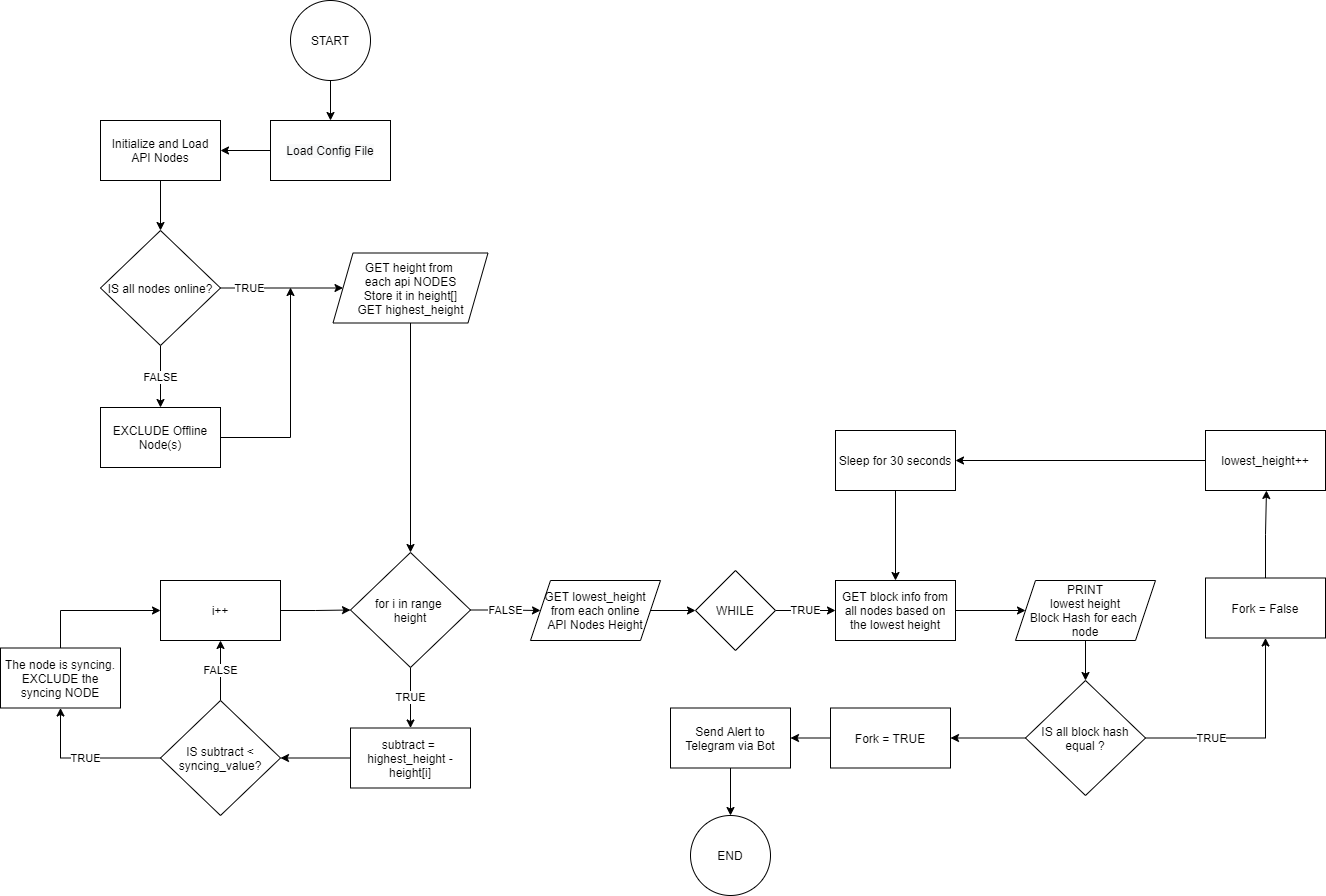

The diagram above was exported from draw.io. Its source (the exported page's mxGraphModel, read from the mxfile embedded in the PNG):
<mxGraphModel dx="1560" dy="1915" grid="1" gridSize="10" guides="1" tooltips="1" connect="1" arrows="1" fold="1" page="1" pageScale="1" pageWidth="850" pageHeight="1100" math="0" shadow="0">
  <root>
    <mxCell id="cN9RvYqjpKzYhTbEWdpT-0" />
    <mxCell id="cN9RvYqjpKzYhTbEWdpT-1" parent="cN9RvYqjpKzYhTbEWdpT-0" />
    <mxCell id="rU6m7fG4hbthlnVTB97_-29" value="" style="edgeStyle=orthogonalEdgeStyle;rounded=0;orthogonalLoop=1;jettySize=auto;html=1;" edge="1" parent="cN9RvYqjpKzYhTbEWdpT-1" source="RtjkXjDVwDxHmiMZcHiB-1" target="rU6m7fG4hbthlnVTB97_-28">
      <mxGeometry relative="1" as="geometry" />
    </mxCell>
    <mxCell id="RtjkXjDVwDxHmiMZcHiB-1" value="START" style="ellipse;whiteSpace=wrap;html=1;aspect=fixed;" vertex="1" parent="cN9RvYqjpKzYhTbEWdpT-1">
      <mxGeometry x="290" y="-50" width="80" height="80" as="geometry" />
    </mxCell>
    <mxCell id="rU6m7fG4hbthlnVTB97_-5" style="edgeStyle=orthogonalEdgeStyle;rounded=0;orthogonalLoop=1;jettySize=auto;html=1;exitX=0.5;exitY=1;exitDx=0;exitDy=0;entryX=0.5;entryY=0;entryDx=0;entryDy=0;" edge="1" parent="cN9RvYqjpKzYhTbEWdpT-1" source="RtjkXjDVwDxHmiMZcHiB-3" target="rU6m7fG4hbthlnVTB97_-4">
      <mxGeometry relative="1" as="geometry" />
    </mxCell>
    <mxCell id="RtjkXjDVwDxHmiMZcHiB-3" value="Initialize and Load&lt;br&gt;API Nodes" style="rounded=0;whiteSpace=wrap;html=1;" vertex="1" parent="cN9RvYqjpKzYhTbEWdpT-1">
      <mxGeometry x="100" y="70" width="120" height="60" as="geometry" />
    </mxCell>
    <mxCell id="rU6m7fG4hbthlnVTB97_-14" style="edgeStyle=orthogonalEdgeStyle;rounded=0;orthogonalLoop=1;jettySize=auto;html=1;exitX=0.5;exitY=1;exitDx=0;exitDy=0;entryX=0.5;entryY=0;entryDx=0;entryDy=0;" edge="1" parent="cN9RvYqjpKzYhTbEWdpT-1" source="RtjkXjDVwDxHmiMZcHiB-7" target="rU6m7fG4hbthlnVTB97_-13">
      <mxGeometry relative="1" as="geometry" />
    </mxCell>
    <mxCell id="RtjkXjDVwDxHmiMZcHiB-7" value="GET height from &lt;br&gt;each api NODES&lt;br&gt;Store it in height[]&lt;br&gt;GET highest_height" style="shape=parallelogram;perimeter=parallelogramPerimeter;whiteSpace=wrap;html=1;fixedSize=1;" vertex="1" parent="cN9RvYqjpKzYhTbEWdpT-1">
      <mxGeometry x="332.5" y="202.5" width="155" height="70" as="geometry" />
    </mxCell>
    <mxCell id="RtjkXjDVwDxHmiMZcHiB-8" value="TRUE" style="edgeStyle=orthogonalEdgeStyle;rounded=0;orthogonalLoop=1;jettySize=auto;html=1;exitX=1;exitY=0.5;exitDx=0;exitDy=0;" edge="1" parent="cN9RvYqjpKzYhTbEWdpT-1" source="RtjkXjDVwDxHmiMZcHiB-9" target="RtjkXjDVwDxHmiMZcHiB-11">
      <mxGeometry relative="1" as="geometry">
        <mxPoint x="795" y="560" as="sourcePoint" />
      </mxGeometry>
    </mxCell>
    <mxCell id="RtjkXjDVwDxHmiMZcHiB-9" value="WHILE" style="rhombus;whiteSpace=wrap;html=1;" vertex="1" parent="cN9RvYqjpKzYhTbEWdpT-1">
      <mxGeometry x="695" y="520" width="80" height="80" as="geometry" />
    </mxCell>
    <mxCell id="RtjkXjDVwDxHmiMZcHiB-10" style="edgeStyle=orthogonalEdgeStyle;rounded=0;orthogonalLoop=1;jettySize=auto;html=1;exitX=1;exitY=0.5;exitDx=0;exitDy=0;entryX=0;entryY=0.5;entryDx=0;entryDy=0;" edge="1" parent="cN9RvYqjpKzYhTbEWdpT-1" source="RtjkXjDVwDxHmiMZcHiB-11" target="RtjkXjDVwDxHmiMZcHiB-13">
      <mxGeometry relative="1" as="geometry">
        <mxPoint x="995" y="560" as="targetPoint" />
      </mxGeometry>
    </mxCell>
    <mxCell id="RtjkXjDVwDxHmiMZcHiB-11" value="GET block info from all nodes based on the lowest height" style="rounded=0;whiteSpace=wrap;html=1;" vertex="1" parent="cN9RvYqjpKzYhTbEWdpT-1">
      <mxGeometry x="835" y="530" width="120" height="60" as="geometry" />
    </mxCell>
    <mxCell id="WtyPqNJ2yMORWWU6rytj-13" style="edgeStyle=orthogonalEdgeStyle;rounded=0;orthogonalLoop=1;jettySize=auto;html=1;exitX=0.5;exitY=1;exitDx=0;exitDy=0;entryX=0.5;entryY=0;entryDx=0;entryDy=0;" edge="1" parent="cN9RvYqjpKzYhTbEWdpT-1" source="RtjkXjDVwDxHmiMZcHiB-13" target="RtjkXjDVwDxHmiMZcHiB-16">
      <mxGeometry relative="1" as="geometry" />
    </mxCell>
    <mxCell id="RtjkXjDVwDxHmiMZcHiB-13" value="PRINT&lt;br&gt;lowest height&lt;br&gt;Block Hash for each &lt;br&gt;node" style="shape=parallelogram;perimeter=parallelogramPerimeter;whiteSpace=wrap;html=1;fixedSize=1;" vertex="1" parent="cN9RvYqjpKzYhTbEWdpT-1">
      <mxGeometry x="1015" y="530" width="140" height="60" as="geometry" />
    </mxCell>
    <mxCell id="WtyPqNJ2yMORWWU6rytj-22" value="TRUE" style="edgeStyle=orthogonalEdgeStyle;rounded=0;orthogonalLoop=1;jettySize=auto;html=1;exitX=1;exitY=0.5;exitDx=0;exitDy=0;entryX=0.5;entryY=1;entryDx=0;entryDy=0;" edge="1" parent="cN9RvYqjpKzYhTbEWdpT-1" source="RtjkXjDVwDxHmiMZcHiB-16" target="RtjkXjDVwDxHmiMZcHiB-18">
      <mxGeometry x="-0.3915" relative="1" as="geometry">
        <mxPoint x="-1" as="offset" />
      </mxGeometry>
    </mxCell>
    <mxCell id="rU6m7fG4hbthlnVTB97_-31" style="edgeStyle=orthogonalEdgeStyle;rounded=0;orthogonalLoop=1;jettySize=auto;html=1;exitX=0;exitY=0.5;exitDx=0;exitDy=0;entryX=1;entryY=0.5;entryDx=0;entryDy=0;" edge="1" parent="cN9RvYqjpKzYhTbEWdpT-1" source="RtjkXjDVwDxHmiMZcHiB-16" target="RtjkXjDVwDxHmiMZcHiB-20">
      <mxGeometry relative="1" as="geometry" />
    </mxCell>
    <mxCell id="RtjkXjDVwDxHmiMZcHiB-16" value="IS all block hash equal ?" style="rhombus;whiteSpace=wrap;html=1;" vertex="1" parent="cN9RvYqjpKzYhTbEWdpT-1">
      <mxGeometry x="1025" y="630" width="120" height="115" as="geometry" />
    </mxCell>
    <mxCell id="WtyPqNJ2yMORWWU6rytj-23" style="edgeStyle=orthogonalEdgeStyle;rounded=0;orthogonalLoop=1;jettySize=auto;html=1;exitX=0.5;exitY=0;exitDx=0;exitDy=0;entryX=0.508;entryY=1;entryDx=0;entryDy=0;entryPerimeter=0;" edge="1" parent="cN9RvYqjpKzYhTbEWdpT-1" source="RtjkXjDVwDxHmiMZcHiB-18" target="RtjkXjDVwDxHmiMZcHiB-22">
      <mxGeometry relative="1" as="geometry">
        <mxPoint x="1101" y="465" as="targetPoint" />
      </mxGeometry>
    </mxCell>
    <mxCell id="RtjkXjDVwDxHmiMZcHiB-18" value="Fork = False" style="rounded=0;whiteSpace=wrap;html=1;" vertex="1" parent="cN9RvYqjpKzYhTbEWdpT-1">
      <mxGeometry x="1205" y="527.5" width="120" height="60" as="geometry" />
    </mxCell>
    <mxCell id="rU6m7fG4hbthlnVTB97_-32" style="edgeStyle=orthogonalEdgeStyle;rounded=0;orthogonalLoop=1;jettySize=auto;html=1;exitX=0;exitY=0.5;exitDx=0;exitDy=0;entryX=1;entryY=0.5;entryDx=0;entryDy=0;" edge="1" parent="cN9RvYqjpKzYhTbEWdpT-1" source="RtjkXjDVwDxHmiMZcHiB-20" target="RtjkXjDVwDxHmiMZcHiB-26">
      <mxGeometry relative="1" as="geometry" />
    </mxCell>
    <mxCell id="RtjkXjDVwDxHmiMZcHiB-20" value="Fork = TRUE" style="rounded=0;whiteSpace=wrap;html=1;" vertex="1" parent="cN9RvYqjpKzYhTbEWdpT-1">
      <mxGeometry x="830" y="657.5" width="120" height="60" as="geometry" />
    </mxCell>
    <mxCell id="WtyPqNJ2yMORWWU6rytj-26" style="edgeStyle=orthogonalEdgeStyle;rounded=0;orthogonalLoop=1;jettySize=auto;html=1;exitX=0;exitY=0.5;exitDx=0;exitDy=0;" edge="1" parent="cN9RvYqjpKzYhTbEWdpT-1" source="RtjkXjDVwDxHmiMZcHiB-22" target="RtjkXjDVwDxHmiMZcHiB-24">
      <mxGeometry relative="1" as="geometry" />
    </mxCell>
    <mxCell id="RtjkXjDVwDxHmiMZcHiB-22" value="lowest_height++" style="rounded=0;whiteSpace=wrap;html=1;" vertex="1" parent="cN9RvYqjpKzYhTbEWdpT-1">
      <mxGeometry x="1205" y="380" width="120" height="60" as="geometry" />
    </mxCell>
    <mxCell id="WtyPqNJ2yMORWWU6rytj-27" style="edgeStyle=orthogonalEdgeStyle;rounded=0;orthogonalLoop=1;jettySize=auto;html=1;exitX=0.5;exitY=1;exitDx=0;exitDy=0;entryX=0.5;entryY=0;entryDx=0;entryDy=0;" edge="1" parent="cN9RvYqjpKzYhTbEWdpT-1" source="RtjkXjDVwDxHmiMZcHiB-24" target="RtjkXjDVwDxHmiMZcHiB-11">
      <mxGeometry relative="1" as="geometry" />
    </mxCell>
    <mxCell id="RtjkXjDVwDxHmiMZcHiB-24" value="Sleep for 30 seconds" style="rounded=0;whiteSpace=wrap;html=1;" vertex="1" parent="cN9RvYqjpKzYhTbEWdpT-1">
      <mxGeometry x="835" y="380" width="120" height="60" as="geometry" />
    </mxCell>
    <mxCell id="rU6m7fG4hbthlnVTB97_-33" style="edgeStyle=orthogonalEdgeStyle;rounded=0;orthogonalLoop=1;jettySize=auto;html=1;exitX=0.5;exitY=1;exitDx=0;exitDy=0;entryX=0.5;entryY=0;entryDx=0;entryDy=0;" edge="1" parent="cN9RvYqjpKzYhTbEWdpT-1" source="RtjkXjDVwDxHmiMZcHiB-26" target="RtjkXjDVwDxHmiMZcHiB-27">
      <mxGeometry relative="1" as="geometry" />
    </mxCell>
    <mxCell id="RtjkXjDVwDxHmiMZcHiB-26" value="Send Alert to Telegram via Bot" style="rounded=0;whiteSpace=wrap;html=1;" vertex="1" parent="cN9RvYqjpKzYhTbEWdpT-1">
      <mxGeometry x="670" y="657.5" width="120" height="60" as="geometry" />
    </mxCell>
    <mxCell id="RtjkXjDVwDxHmiMZcHiB-27" value="END" style="ellipse;whiteSpace=wrap;html=1;aspect=fixed;" vertex="1" parent="cN9RvYqjpKzYhTbEWdpT-1">
      <mxGeometry x="690" y="765" width="80" height="80" as="geometry" />
    </mxCell>
    <mxCell id="CdYFTLeDFzuX_iwA0WQu-2" style="edgeStyle=orthogonalEdgeStyle;rounded=0;orthogonalLoop=1;jettySize=auto;html=1;exitX=1;exitY=0.5;exitDx=0;exitDy=0;entryX=0;entryY=0.5;entryDx=0;entryDy=0;" edge="1" parent="cN9RvYqjpKzYhTbEWdpT-1" source="rU6m7fG4hbthlnVTB97_-0" target="RtjkXjDVwDxHmiMZcHiB-9">
      <mxGeometry relative="1" as="geometry">
        <mxPoint x="655" y="560" as="sourcePoint" />
      </mxGeometry>
    </mxCell>
    <mxCell id="rU6m7fG4hbthlnVTB97_-0" value="GET lowest_height&lt;br&gt;from each online&lt;br&gt;API Nodes Height" style="shape=parallelogram;perimeter=parallelogramPerimeter;whiteSpace=wrap;html=1;fixedSize=1;" vertex="1" parent="cN9RvYqjpKzYhTbEWdpT-1">
      <mxGeometry x="530" y="530" width="130" height="60" as="geometry" />
    </mxCell>
    <mxCell id="rU6m7fG4hbthlnVTB97_-6" value="TRUE" style="edgeStyle=orthogonalEdgeStyle;rounded=0;orthogonalLoop=1;jettySize=auto;html=1;exitX=1;exitY=0.5;exitDx=0;exitDy=0;entryX=0;entryY=0.5;entryDx=0;entryDy=0;" edge="1" parent="cN9RvYqjpKzYhTbEWdpT-1" source="rU6m7fG4hbthlnVTB97_-4" target="RtjkXjDVwDxHmiMZcHiB-7">
      <mxGeometry x="-0.5019" relative="1" as="geometry">
        <mxPoint x="330" y="238" as="targetPoint" />
        <mxPoint x="-1" as="offset" />
      </mxGeometry>
    </mxCell>
    <mxCell id="rU6m7fG4hbthlnVTB97_-8" value="FALSE" style="edgeStyle=orthogonalEdgeStyle;rounded=0;orthogonalLoop=1;jettySize=auto;html=1;exitX=0.5;exitY=1;exitDx=0;exitDy=0;entryX=0.5;entryY=0;entryDx=0;entryDy=0;" edge="1" parent="cN9RvYqjpKzYhTbEWdpT-1" source="rU6m7fG4hbthlnVTB97_-4" target="rU6m7fG4hbthlnVTB97_-7">
      <mxGeometry relative="1" as="geometry" />
    </mxCell>
    <mxCell id="rU6m7fG4hbthlnVTB97_-4" value="IS all nodes online?" style="rhombus;whiteSpace=wrap;html=1;" vertex="1" parent="cN9RvYqjpKzYhTbEWdpT-1">
      <mxGeometry x="100" y="180" width="120" height="115" as="geometry" />
    </mxCell>
    <mxCell id="rU6m7fG4hbthlnVTB97_-9" style="edgeStyle=orthogonalEdgeStyle;rounded=0;orthogonalLoop=1;jettySize=auto;html=1;exitX=1;exitY=0.5;exitDx=0;exitDy=0;" edge="1" parent="cN9RvYqjpKzYhTbEWdpT-1" source="rU6m7fG4hbthlnVTB97_-7">
      <mxGeometry relative="1" as="geometry">
        <mxPoint x="290" y="237" as="targetPoint" />
        <Array as="points">
          <mxPoint x="290" y="387" />
        </Array>
      </mxGeometry>
    </mxCell>
    <mxCell id="rU6m7fG4hbthlnVTB97_-7" value="EXCLUDE Offline Node(s)" style="rounded=0;whiteSpace=wrap;html=1;" vertex="1" parent="cN9RvYqjpKzYhTbEWdpT-1">
      <mxGeometry x="100" y="357" width="120" height="60" as="geometry" />
    </mxCell>
    <mxCell id="rU6m7fG4hbthlnVTB97_-16" value="TRUE" style="edgeStyle=orthogonalEdgeStyle;rounded=0;orthogonalLoop=1;jettySize=auto;html=1;exitX=0.5;exitY=1;exitDx=0;exitDy=0;entryX=0.5;entryY=0;entryDx=0;entryDy=0;" edge="1" parent="cN9RvYqjpKzYhTbEWdpT-1" source="rU6m7fG4hbthlnVTB97_-13" target="rU6m7fG4hbthlnVTB97_-15">
      <mxGeometry relative="1" as="geometry" />
    </mxCell>
    <mxCell id="rU6m7fG4hbthlnVTB97_-24" value="FALSE" style="edgeStyle=orthogonalEdgeStyle;rounded=0;orthogonalLoop=1;jettySize=auto;html=1;exitX=1;exitY=0.5;exitDx=0;exitDy=0;entryX=0;entryY=0.5;entryDx=0;entryDy=0;" edge="1" parent="cN9RvYqjpKzYhTbEWdpT-1" source="rU6m7fG4hbthlnVTB97_-13" target="rU6m7fG4hbthlnVTB97_-0">
      <mxGeometry relative="1" as="geometry" />
    </mxCell>
    <mxCell id="rU6m7fG4hbthlnVTB97_-13" value="for i in range &lt;br&gt;height" style="rhombus;whiteSpace=wrap;html=1;" vertex="1" parent="cN9RvYqjpKzYhTbEWdpT-1">
      <mxGeometry x="350" y="502" width="120" height="115" as="geometry" />
    </mxCell>
    <mxCell id="rU6m7fG4hbthlnVTB97_-18" style="edgeStyle=orthogonalEdgeStyle;rounded=0;orthogonalLoop=1;jettySize=auto;html=1;exitX=0;exitY=0.5;exitDx=0;exitDy=0;entryX=1;entryY=0.5;entryDx=0;entryDy=0;" edge="1" parent="cN9RvYqjpKzYhTbEWdpT-1" source="rU6m7fG4hbthlnVTB97_-15" target="rU6m7fG4hbthlnVTB97_-17">
      <mxGeometry relative="1" as="geometry" />
    </mxCell>
    <mxCell id="rU6m7fG4hbthlnVTB97_-15" value="subtract = &lt;br&gt;highest_height - height[i]" style="rounded=0;whiteSpace=wrap;html=1;" vertex="1" parent="cN9RvYqjpKzYhTbEWdpT-1">
      <mxGeometry x="350" y="677.5" width="120" height="60" as="geometry" />
    </mxCell>
    <mxCell id="rU6m7fG4hbthlnVTB97_-34" value="TRUE" style="edgeStyle=orthogonalEdgeStyle;rounded=0;orthogonalLoop=1;jettySize=auto;html=1;exitX=0;exitY=0.5;exitDx=0;exitDy=0;entryX=0.5;entryY=1;entryDx=0;entryDy=0;" edge="1" parent="cN9RvYqjpKzYhTbEWdpT-1" source="rU6m7fG4hbthlnVTB97_-17" target="rU6m7fG4hbthlnVTB97_-19">
      <mxGeometry relative="1" as="geometry" />
    </mxCell>
    <mxCell id="rU6m7fG4hbthlnVTB97_-38" value="FALSE" style="edgeStyle=orthogonalEdgeStyle;rounded=0;orthogonalLoop=1;jettySize=auto;html=1;" edge="1" parent="cN9RvYqjpKzYhTbEWdpT-1" source="rU6m7fG4hbthlnVTB97_-17" target="rU6m7fG4hbthlnVTB97_-36">
      <mxGeometry relative="1" as="geometry" />
    </mxCell>
    <mxCell id="rU6m7fG4hbthlnVTB97_-17" value="IS subtract &amp;lt; syncing_value?" style="rhombus;whiteSpace=wrap;html=1;" vertex="1" parent="cN9RvYqjpKzYhTbEWdpT-1">
      <mxGeometry x="160" y="650" width="120" height="115" as="geometry" />
    </mxCell>
    <mxCell id="rU6m7fG4hbthlnVTB97_-37" style="edgeStyle=orthogonalEdgeStyle;rounded=0;orthogonalLoop=1;jettySize=auto;html=1;exitX=0.5;exitY=0;exitDx=0;exitDy=0;entryX=0;entryY=0.5;entryDx=0;entryDy=0;" edge="1" parent="cN9RvYqjpKzYhTbEWdpT-1" source="rU6m7fG4hbthlnVTB97_-19" target="rU6m7fG4hbthlnVTB97_-36">
      <mxGeometry relative="1" as="geometry" />
    </mxCell>
    <mxCell id="rU6m7fG4hbthlnVTB97_-19" value="The node is syncing.&lt;br&gt;EXCLUDE the syncing NODE" style="rounded=0;whiteSpace=wrap;html=1;" vertex="1" parent="cN9RvYqjpKzYhTbEWdpT-1">
      <mxGeometry y="597.5" width="120" height="60" as="geometry" />
    </mxCell>
    <mxCell id="rU6m7fG4hbthlnVTB97_-30" style="edgeStyle=orthogonalEdgeStyle;rounded=0;orthogonalLoop=1;jettySize=auto;html=1;exitX=0;exitY=0.5;exitDx=0;exitDy=0;" edge="1" parent="cN9RvYqjpKzYhTbEWdpT-1" source="rU6m7fG4hbthlnVTB97_-28" target="RtjkXjDVwDxHmiMZcHiB-3">
      <mxGeometry relative="1" as="geometry" />
    </mxCell>
    <mxCell id="rU6m7fG4hbthlnVTB97_-28" value="&#10;&#10;&lt;span style=&quot;color: rgb(0, 0, 0); font-family: helvetica; font-size: 12px; font-style: normal; font-weight: 400; letter-spacing: normal; text-align: center; text-indent: 0px; text-transform: none; word-spacing: 0px; background-color: rgb(248, 249, 250); display: inline; float: none;&quot;&gt;Load Config File&lt;/span&gt;&#10;&#10;" style="rounded=0;whiteSpace=wrap;html=1;" vertex="1" parent="cN9RvYqjpKzYhTbEWdpT-1">
      <mxGeometry x="270" y="70" width="120" height="60" as="geometry" />
    </mxCell>
    <mxCell id="rU6m7fG4hbthlnVTB97_-39" style="edgeStyle=orthogonalEdgeStyle;rounded=0;orthogonalLoop=1;jettySize=auto;html=1;exitX=1;exitY=0.5;exitDx=0;exitDy=0;entryX=0;entryY=0.5;entryDx=0;entryDy=0;" edge="1" parent="cN9RvYqjpKzYhTbEWdpT-1" source="rU6m7fG4hbthlnVTB97_-36" target="rU6m7fG4hbthlnVTB97_-13">
      <mxGeometry relative="1" as="geometry" />
    </mxCell>
    <mxCell id="rU6m7fG4hbthlnVTB97_-36" value="i++" style="rounded=0;whiteSpace=wrap;html=1;" vertex="1" parent="cN9RvYqjpKzYhTbEWdpT-1">
      <mxGeometry x="160" y="530" width="120" height="60" as="geometry" />
    </mxCell>
  </root>
</mxGraphModel>